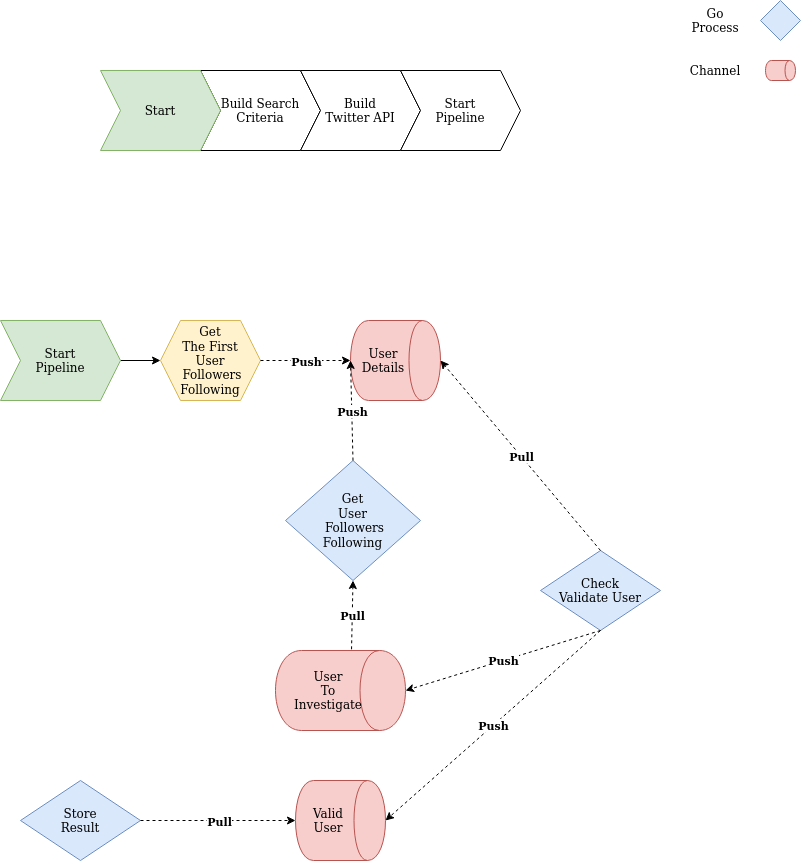

The diagram above was exported from draw.io. Its source (the exported page's mxGraphModel, read from the mxfile embedded in the PNG):
<mxGraphModel dx="1355" dy="776" grid="1" gridSize="10" guides="1" tooltips="1" connect="1" arrows="1" fold="1" page="1" pageScale="1" pageWidth="850" pageHeight="1100" math="0" shadow="0">
  <root>
    <mxCell id="0" />
    <mxCell id="1" parent="0" />
    <mxCell id="Jk0iVKiou78Lf7lQTvFf-43" value="Build Search Criteria" style="shape=step;perimeter=stepPerimeter;whiteSpace=wrap;html=1;fixedSize=1;" vertex="1" parent="1">
      <mxGeometry x="250" y="120" width="120" height="80" as="geometry" />
    </mxCell>
    <mxCell id="Jk0iVKiou78Lf7lQTvFf-44" value="Start" style="shape=step;perimeter=stepPerimeter;whiteSpace=wrap;html=1;fixedSize=1;fillColor=#d5e8d4;strokeColor=#82b366;" vertex="1" parent="1">
      <mxGeometry x="150" y="120" width="120" height="80" as="geometry" />
    </mxCell>
    <mxCell id="Jk0iVKiou78Lf7lQTvFf-45" value="&lt;div&gt;Build &lt;br&gt;&lt;/div&gt;&lt;div&gt;Twitter API&lt;/div&gt;" style="shape=step;perimeter=stepPerimeter;whiteSpace=wrap;html=1;fixedSize=1;" vertex="1" parent="1">
      <mxGeometry x="350" y="120" width="120" height="80" as="geometry" />
    </mxCell>
    <mxCell id="Jk0iVKiou78Lf7lQTvFf-46" value="&lt;div&gt;Start&lt;/div&gt;&lt;div&gt;Pipeline&lt;/div&gt;" style="shape=step;perimeter=stepPerimeter;whiteSpace=wrap;html=1;fixedSize=1;" vertex="1" parent="1">
      <mxGeometry x="450" y="120" width="120" height="80" as="geometry" />
    </mxCell>
    <mxCell id="Jk0iVKiou78Lf7lQTvFf-47" style="edgeStyle=orthogonalEdgeStyle;rounded=0;orthogonalLoop=1;jettySize=auto;html=1;entryX=0;entryY=0.5;entryDx=0;entryDy=0;" edge="1" parent="1" source="Jk0iVKiou78Lf7lQTvFf-48" target="Jk0iVKiou78Lf7lQTvFf-49">
      <mxGeometry relative="1" as="geometry" />
    </mxCell>
    <mxCell id="Jk0iVKiou78Lf7lQTvFf-48" value="&lt;div&gt;Start&lt;/div&gt;&lt;div&gt;Pipeline&lt;/div&gt;" style="shape=step;perimeter=stepPerimeter;whiteSpace=wrap;html=1;fixedSize=1;fillColor=#d5e8d4;strokeColor=#82b366;" vertex="1" parent="1">
      <mxGeometry x="50" y="370" width="120" height="80" as="geometry" />
    </mxCell>
    <mxCell id="Jk0iVKiou78Lf7lQTvFf-49" value="&lt;div&gt;Get&lt;/div&gt;&lt;div&gt;The First&lt;/div&gt;&lt;div&gt;User&lt;/div&gt;&lt;div&gt;&amp;nbsp;Followers&lt;/div&gt;&lt;div&gt;Following&lt;br&gt;&lt;/div&gt;" style="shape=hexagon;perimeter=hexagonPerimeter2;whiteSpace=wrap;html=1;fixedSize=1;fillColor=#fff2cc;strokeColor=#d6b656;" vertex="1" parent="1">
      <mxGeometry x="210" y="370" width="100" height="80" as="geometry" />
    </mxCell>
    <mxCell id="Jk0iVKiou78Lf7lQTvFf-50" value="" style="rhombus;whiteSpace=wrap;html=1;fillColor=#dae8fc;strokeColor=#6c8ebf;" vertex="1" parent="1">
      <mxGeometry x="810" y="50" width="40" height="40" as="geometry" />
    </mxCell>
    <mxCell id="Jk0iVKiou78Lf7lQTvFf-52" value="&lt;div&gt;User&lt;/div&gt;&lt;div&gt;Details&lt;/div&gt;" style="shape=cylinder;whiteSpace=wrap;html=1;boundedLbl=1;backgroundOutline=1;direction=south;fillColor=#f8cecc;strokeColor=#b85450;" vertex="1" parent="1">
      <mxGeometry x="400" y="370" width="90" height="80" as="geometry" />
    </mxCell>
    <mxCell id="Jk0iVKiou78Lf7lQTvFf-53" value="" style="group" vertex="1" connectable="0" parent="1">
      <mxGeometry x="290" y="410" width="110" as="geometry" />
    </mxCell>
    <mxCell id="Jk0iVKiou78Lf7lQTvFf-54" value="" style="group" vertex="1" connectable="0" parent="Jk0iVKiou78Lf7lQTvFf-53">
      <mxGeometry width="110" as="geometry" />
    </mxCell>
    <mxCell id="Jk0iVKiou78Lf7lQTvFf-55" value="Go&lt;br&gt;&lt;div&gt;Process&lt;/div&gt;" style="text;html=1;strokeColor=none;fillColor=none;align=center;verticalAlign=middle;whiteSpace=wrap;rounded=0;" vertex="1" parent="1">
      <mxGeometry x="740" y="60" width="50" height="20" as="geometry" />
    </mxCell>
    <mxCell id="Jk0iVKiou78Lf7lQTvFf-56" value="" style="group" vertex="1" connectable="0" parent="1">
      <mxGeometry x="520" y="410.57" width="110" as="geometry" />
    </mxCell>
    <mxCell id="Jk0iVKiou78Lf7lQTvFf-57" value="" style="group" vertex="1" connectable="0" parent="Jk0iVKiou78Lf7lQTvFf-56">
      <mxGeometry width="110" as="geometry" />
    </mxCell>
    <mxCell id="Jk0iVKiou78Lf7lQTvFf-58" value="" style="group" vertex="1" connectable="0" parent="1">
      <mxGeometry x="670" y="670.5699999999999" width="110" as="geometry" />
    </mxCell>
    <mxCell id="Jk0iVKiou78Lf7lQTvFf-60" value="Check&lt;br&gt;&lt;div&gt;Validate User&lt;/div&gt;" style="rhombus;whiteSpace=wrap;html=1;fillColor=#dae8fc;strokeColor=#6c8ebf;" vertex="1" parent="1">
      <mxGeometry x="590" y="600" width="120" height="80" as="geometry" />
    </mxCell>
    <mxCell id="Jk0iVKiou78Lf7lQTvFf-61" value="" style="endArrow=classic;html=1;dashed=1;" edge="1" parent="1">
      <mxGeometry relative="1" as="geometry">
        <mxPoint x="310" y="410" as="sourcePoint" />
        <mxPoint x="400" y="410" as="targetPoint" />
      </mxGeometry>
    </mxCell>
    <mxCell id="Jk0iVKiou78Lf7lQTvFf-62" value="&lt;b&gt;Push&lt;br&gt;&lt;/b&gt;" style="edgeLabel;resizable=0;html=1;align=center;verticalAlign=middle;" connectable="0" vertex="1" parent="Jk0iVKiou78Lf7lQTvFf-61">
      <mxGeometry relative="1" as="geometry" />
    </mxCell>
    <mxCell id="Jk0iVKiou78Lf7lQTvFf-69" value="" style="shape=cylinder;whiteSpace=wrap;html=1;boundedLbl=1;backgroundOutline=1;direction=south;fillColor=#f8cecc;strokeColor=#b85450;" vertex="1" parent="1">
      <mxGeometry x="815" y="110" width="30" height="20" as="geometry" />
    </mxCell>
    <mxCell id="Jk0iVKiou78Lf7lQTvFf-70" value="Channel" style="text;html=1;strokeColor=none;fillColor=none;align=center;verticalAlign=middle;whiteSpace=wrap;rounded=0;" vertex="1" parent="1">
      <mxGeometry x="740" y="110" width="50" height="20" as="geometry" />
    </mxCell>
    <mxCell id="Jk0iVKiou78Lf7lQTvFf-71" value="&lt;div&gt;Valid&lt;/div&gt;&lt;div&gt;User&lt;br&gt;&lt;/div&gt;" style="shape=cylinder;whiteSpace=wrap;html=1;boundedLbl=1;backgroundOutline=1;direction=south;fillColor=#f8cecc;strokeColor=#b85450;" vertex="1" parent="1">
      <mxGeometry x="345" y="830" width="90" height="80" as="geometry" />
    </mxCell>
    <mxCell id="Jk0iVKiou78Lf7lQTvFf-74" value="&lt;div&gt;Store&lt;/div&gt;&lt;div&gt;Result&lt;br&gt;&lt;/div&gt;" style="rhombus;whiteSpace=wrap;html=1;fillColor=#dae8fc;strokeColor=#6c8ebf;" vertex="1" parent="1">
      <mxGeometry x="70" y="830" width="120" height="80" as="geometry" />
    </mxCell>
    <mxCell id="Jk0iVKiou78Lf7lQTvFf-75" value="" style="endArrow=classic;html=1;dashed=1;entryX=0.5;entryY=1;entryDx=0;entryDy=0;" edge="1" parent="1" source="Jk0iVKiou78Lf7lQTvFf-74" target="Jk0iVKiou78Lf7lQTvFf-71">
      <mxGeometry relative="1" as="geometry">
        <mxPoint x="310" y="869.58" as="sourcePoint" />
        <mxPoint x="400" y="869.58" as="targetPoint" />
      </mxGeometry>
    </mxCell>
    <mxCell id="Jk0iVKiou78Lf7lQTvFf-76" value="&lt;b&gt;Pull&lt;/b&gt;" style="edgeLabel;resizable=0;html=1;align=center;verticalAlign=middle;" connectable="0" vertex="1" parent="Jk0iVKiou78Lf7lQTvFf-75">
      <mxGeometry relative="1" as="geometry" />
    </mxCell>
    <mxCell id="Jk0iVKiou78Lf7lQTvFf-77" value="&lt;div&gt;Get&lt;/div&gt;&lt;div&gt;User&lt;/div&gt;&lt;div&gt;&amp;nbsp;Followers&lt;/div&gt;&lt;div&gt;Following&lt;br&gt;&lt;/div&gt;" style="rhombus;whiteSpace=wrap;html=1;fillColor=#dae8fc;strokeColor=#6c8ebf;" vertex="1" parent="1">
      <mxGeometry x="335" y="510" width="135" height="120" as="geometry" />
    </mxCell>
    <mxCell id="Jk0iVKiou78Lf7lQTvFf-78" value="User&lt;br&gt;To&lt;br&gt;Investigate" style="shape=cylinder;whiteSpace=wrap;html=1;boundedLbl=1;backgroundOutline=1;direction=south;fillColor=#f8cecc;strokeColor=#b85450;" vertex="1" parent="1">
      <mxGeometry x="325" y="700" width="130" height="80" as="geometry" />
    </mxCell>
    <mxCell id="Jk0iVKiou78Lf7lQTvFf-79" value="" style="endArrow=classic;html=1;dashed=1;entryX=0.5;entryY=1;entryDx=0;entryDy=0;exitX=0.5;exitY=0;exitDx=0;exitDy=0;" edge="1" parent="1" source="Jk0iVKiou78Lf7lQTvFf-77" target="Jk0iVKiou78Lf7lQTvFf-52">
      <mxGeometry relative="1" as="geometry">
        <mxPoint x="250" y="490" as="sourcePoint" />
        <mxPoint x="340" y="490" as="targetPoint" />
      </mxGeometry>
    </mxCell>
    <mxCell id="Jk0iVKiou78Lf7lQTvFf-80" value="&lt;b&gt;Push&lt;br&gt;&lt;/b&gt;" style="edgeLabel;resizable=0;html=1;align=center;verticalAlign=middle;" connectable="0" vertex="1" parent="Jk0iVKiou78Lf7lQTvFf-79">
      <mxGeometry relative="1" as="geometry" />
    </mxCell>
    <mxCell id="Jk0iVKiou78Lf7lQTvFf-83" value="" style="endArrow=classic;html=1;dashed=1;exitX=-0.015;exitY=0.415;exitDx=0;exitDy=0;entryX=0.5;entryY=1;entryDx=0;entryDy=0;exitPerimeter=0;" edge="1" parent="1" source="Jk0iVKiou78Lf7lQTvFf-78" target="Jk0iVKiou78Lf7lQTvFf-77">
      <mxGeometry relative="1" as="geometry">
        <mxPoint x="380.42000000000024" y="700" as="sourcePoint" />
        <mxPoint x="380" y="640" as="targetPoint" />
      </mxGeometry>
    </mxCell>
    <mxCell id="Jk0iVKiou78Lf7lQTvFf-84" value="&lt;b&gt;Pull&lt;/b&gt;" style="edgeLabel;resizable=0;html=1;align=center;verticalAlign=middle;direction=south;" connectable="0" vertex="1" parent="Jk0iVKiou78Lf7lQTvFf-83">
      <mxGeometry relative="1" as="geometry" />
    </mxCell>
    <mxCell id="Jk0iVKiou78Lf7lQTvFf-85" value="" style="endArrow=classic;html=1;dashed=1;exitX=0.5;exitY=0;exitDx=0;exitDy=0;entryX=0.5;entryY=0;entryDx=0;entryDy=0;" edge="1" parent="1" source="Jk0iVKiou78Lf7lQTvFf-60" target="Jk0iVKiou78Lf7lQTvFf-52">
      <mxGeometry relative="1" as="geometry">
        <mxPoint x="640" y="578.8" as="sourcePoint" />
        <mxPoint x="641.45" y="510" as="targetPoint" />
      </mxGeometry>
    </mxCell>
    <mxCell id="Jk0iVKiou78Lf7lQTvFf-86" value="&lt;b&gt;Pull&lt;/b&gt;" style="edgeLabel;resizable=0;html=1;align=center;verticalAlign=middle;direction=south;" connectable="0" vertex="1" parent="Jk0iVKiou78Lf7lQTvFf-85">
      <mxGeometry relative="1" as="geometry" />
    </mxCell>
    <mxCell id="Jk0iVKiou78Lf7lQTvFf-89" value="" style="endArrow=classic;html=1;dashed=1;exitX=0.5;exitY=1;exitDx=0;exitDy=0;entryX=0.5;entryY=0;entryDx=0;entryDy=0;" edge="1" parent="1" source="Jk0iVKiou78Lf7lQTvFf-60" target="Jk0iVKiou78Lf7lQTvFf-78">
      <mxGeometry relative="1" as="geometry">
        <mxPoint x="590" y="730" as="sourcePoint" />
        <mxPoint x="500" y="730" as="targetPoint" />
      </mxGeometry>
    </mxCell>
    <mxCell id="Jk0iVKiou78Lf7lQTvFf-90" value="&lt;b&gt;Push&lt;br&gt;&lt;/b&gt;" style="edgeLabel;resizable=0;html=1;align=center;verticalAlign=middle;" connectable="0" vertex="1" parent="Jk0iVKiou78Lf7lQTvFf-89">
      <mxGeometry relative="1" as="geometry" />
    </mxCell>
    <mxCell id="Jk0iVKiou78Lf7lQTvFf-91" value="" style="endArrow=classic;html=1;dashed=1;entryX=0.5;entryY=0;entryDx=0;entryDy=0;exitX=0.5;exitY=1;exitDx=0;exitDy=0;" edge="1" parent="1" source="Jk0iVKiou78Lf7lQTvFf-60" target="Jk0iVKiou78Lf7lQTvFf-71">
      <mxGeometry relative="1" as="geometry">
        <mxPoint x="650" y="680" as="sourcePoint" />
        <mxPoint x="465" y="750" as="targetPoint" />
      </mxGeometry>
    </mxCell>
    <mxCell id="Jk0iVKiou78Lf7lQTvFf-92" value="&lt;b&gt;Push&lt;br&gt;&lt;/b&gt;" style="edgeLabel;resizable=0;html=1;align=center;verticalAlign=middle;" connectable="0" vertex="1" parent="Jk0iVKiou78Lf7lQTvFf-91">
      <mxGeometry relative="1" as="geometry" />
    </mxCell>
  </root>
</mxGraphModel>